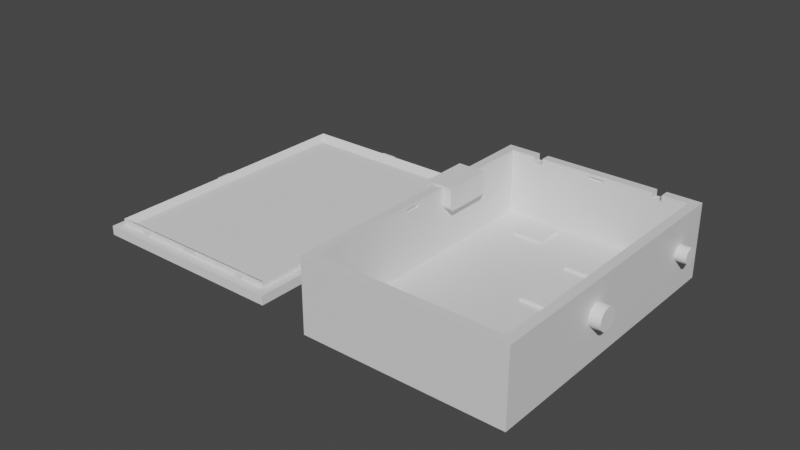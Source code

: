 # Source: Case_Low-Power-B_94x65x27mm_without_holes_.blend  (saved by Blender 3.5.10; exported with 4.5.12 LTS)
import bpy
from mathutils import Matrix  # noqa: F401  (used for matrix-valued properties, if any)

bpy.ops.wm.read_factory_settings(use_empty=True)
scene = bpy.context.scene
scene.name = 'Scene'

# ---- collections
col_agujeros = bpy.data.collections.new('Agujeros'); scene.collection.children.link(col_agujeros)
col_cuerpo_principal = bpy.data.collections.new('Cuerpo Principal'); scene.collection.children.link(col_cuerpo_principal)
col_tapa = bpy.data.collections.new('Tapa'); scene.collection.children.link(col_tapa)

# ---- materials (node trees are filled in below, after node groups)
mat_material = bpy.data.materials.new('Material')
mat_material.alpha_threshold = 0.0
mat_material.use_transparent_shadow = False
mat_material.roughness = 0.5
mat_material.line_color = (0.0, 0.0, 0.0, 1.0)

# ---- material node trees
mat_material.use_nodes = True; mat_material.node_tree.nodes.clear()
_N = mat_material.node_tree.nodes; _L = mat_material.node_tree.links
n0 = _N.new('ShaderNodeOutputMaterial'); n0.name = 'Material Output'; n0.location = (300, 300)
n1 = _N.new('ShaderNodeBsdfPrincipled'); n1.name = 'Principled BSDF'; n1.location = (10, 300)
n1.distribution = 'GGX'
n1.subsurface_method = 'RANDOM_WALK_SKIN'
n1.inputs[3].default_value = 1.45
n1.inputs[27].default_value = (0.0, 0.0, 0.0, 1.0)
n1.inputs[28].default_value = 1.0
_L.new(n1.outputs[0], n0.inputs[0])
n0.is_active_output = True

# ---- world
world_world = bpy.data.worlds.new('World'); scene.world = world_world
world_world.use_nodes = True; world_world.node_tree.nodes.clear()
_N = world_world.node_tree.nodes; _L = world_world.node_tree.links
n0 = _N.new('ShaderNodeOutputWorld'); n0.name = 'World Output'; n0.location = (300, 300)
n1 = _N.new('ShaderNodeBackground'); n1.name = 'Background'; n1.location = (10, 300)
n1.inputs[0].default_value = (0.05088, 0.05088, 0.05088, 1.0)
_L.new(n1.outputs[0], n0.inputs[0])
n0.is_active_output = True
world_world.color = (0.05088, 0.05088, 0.05088)
world_world.use_sun_shadow = False
world_world.sun_shadow_jitter_overblur = 0.0

# ---- meshes
me_cylinder = bpy.data.meshes.new('Cylinder')
me_cylinder.from_pydata([(-0.005, 0.003, 0.0), (0.005, 0.003, 0.0), (-0.005, 0.002942, -0.0005853), (0.005, 0.002942, -0.0005853), (-0.005, 0.002772, -0.001148), (0.005, 0.002772, -0.001148), (-0.005, 0.002494, -0.001667), (0.005, 0.002494, -0.001667), (-0.005, 0.002121, -0.002121), (0.005, 0.002121, -0.002121), (-0.005, 0.001667, -0.002494), (0.005, 0.001667, -0.002494), (-0.005, 0.001148, -0.002772), (0.005, 0.001148, -0.002772), (-0.005, 0.0005853, -0.002942), (0.005, 0.0005853, -0.002942), (-0.005, -3.725e-09, -0.003), (0.005, -3.725e-09, -0.003), (-0.005, -0.0005853, -0.002942), (0.005, -0.0005853, -0.002942), (-0.005, -0.001148, -0.002772), (0.005, -0.001148, -0.002772), (-0.005, -0.001667, -0.002494), (0.005, -0.001667, -0.002494), (-0.005, -0.002121, -0.002121), (0.005, -0.002121, -0.002121), (-0.005, -0.002494, -0.001667), (0.005, -0.002494, -0.001667), (-0.005, -0.002772, -0.001148), (0.005, -0.002772, -0.001148), (-0.005, -0.002942, -0.0005853), (0.005, -0.002942, -0.0005853), (-0.005, -0.003, 0.0), (0.005, -0.003, 0.0), (-0.005, -0.002942, 0.0005853), (0.005, -0.002942, 0.0005853), (-0.005, -0.002772, 0.001148), (0.005, -0.002772, 0.001148), (-0.005, -0.002494, 0.001667), (0.005, -0.002494, 0.001667), (-0.005, -0.002121, 0.002121), (0.005, -0.002121, 0.002121), (-0.005, -0.001667, 0.002494), (0.005, -0.001667, 0.002494), (-0.005, -0.001148, 0.002772), (0.005, -0.001148, 0.002772), (-0.005, -0.0005853, 0.002942), (0.005, -0.0005853, 0.002942), (-0.005, -3.725e-09, 0.003), (0.005, -3.725e-09, 0.003), (-0.005, 0.0005853, 0.002942), (0.005, 0.0005853, 0.002942), (-0.005, 0.001148, 0.002772), (0.005, 0.001148, 0.002772), (-0.005, 0.001667, 0.002494), (0.005, 0.001667, 0.002494), (-0.005, 0.002121, 0.002121), (0.005, 0.002121, 0.002121), (-0.005, 0.002494, 0.001667), (0.005, 0.002494, 0.001667), (-0.005, 0.002772, 0.001148), (0.005, 0.002772, 0.001148), (-0.005, 0.002942, 0.0005853), (0.005, 0.002942, 0.0005853)], [], [(0, 1, 3, 2), (2, 3, 5, 4), (4, 5, 7, 6), (6, 7, 9, 8), (8, 9, 11, 10), (10, 11, 13, 12), (12, 13, 15, 14), (14, 15, 17, 16), (16, 17, 19, 18), (18, 19, 21, 20), (20, 21, 23, 22), (22, 23, 25, 24), (24, 25, 27, 26), (26, 27, 29, 28), (28, 29, 31, 30), (30, 31, 33, 32), (32, 33, 35, 34), (34, 35, 37, 36), (36, 37, 39, 38), (38, 39, 41, 40), (40, 41, 43, 42), (42, 43, 45, 44), (44, 45, 47, 46), (46, 47, 49, 48), (48, 49, 51, 50), (50, 51, 53, 52), (52, 53, 55, 54), (54, 55, 57, 56), (56, 57, 59, 58), (58, 59, 61, 60), (3, 1, 63, 61, 59, 57, 55, 53, 51, 49, 47, 45, 43, 41, 39, 37, 35, 33, 31, 29, 27, 25, 23, 21, 19, 17, 15, 13, 11, 9, 7, 5), (60, 61, 63, 62), (62, 63, 1, 0), (0, 2, 4, 6, 8, 10, 12, 14, 16, 18, 20, 22, 24, 26, 28, 30, 32, 34, 36, 38, 40, 42, 44, 46, 48, 50, 52, 54, 56, 58, 60, 62)])
_uv = me_cylinder.uv_layers.new(name='UVMap')
_uv.uv.foreach_set('vector', [1.0, 0.5, 1.0, 1.0, 0.9688, 1.0, 0.9688, 0.5, 0.9688, 0.5, 0.9688, 1.0, 0.9375, 1.0, 0.9375, 0.5, 0.9375, 0.5, 0.9375, 1.0, 0.9062, 1.0, 0.9062, 0.5, 0.9062, 0.5, 0.9062, 1.0, 0.875, 1.0, 0.875, 0.5, 0.875, 0.5, 0.875, 1.0, 0.8438, 1.0, 0.8438, 0.5, 0.8438, 0.5, 0.8438, 1.0, 0.8125, 1.0, 0.8125, 0.5, 0.8125, 0.5, 0.8125, 1.0, 0.7812, 1.0, 0.7812, 0.5, 0.7812, 0.5, 0.7812, 1.0, 0.75, 1.0, 0.75, 0.5, 0.75, 0.5, 0.75, 1.0, 0.7188, 1.0, 0.7188, 0.5, 0.7188, 0.5, 0.7188, 1.0, 0.6875, 1.0, 0.6875, 0.5, 0.6875, 0.5, 0.6875, 1.0, 0.6562, 1.0, 0.6562, 0.5, 0.6562, 0.5, 0.6562, 1.0, 0.625, 1.0, 0.625, 0.5, 0.625, 0.5, 0.625, 1.0, 0.5938, 1.0, 0.5938, 0.5, 0.5938, 0.5, 0.5938, 1.0, 0.5625, 1.0, 0.5625, 0.5, 0.5625, 0.5, 0.5625, 1.0, 0.5312, 1.0, 0.5312, 0.5, 0.5312, 0.5, 0.5312, 1.0, 0.5, 1.0, 0.5, 0.5, 0.5, 0.5, 0.5, 1.0, 0.4688, 1.0, 0.4688, 0.5, 0.4688, 0.5, 0.4688, 1.0, 0.4375, 1.0, 0.4375, 0.5, 0.4375, 0.5, 0.4375, 1.0, 0.4062, 1.0, 0.4062, 0.5, 0.4062, 0.5, 0.4062, 1.0, 0.375, 1.0, 0.375, 0.5, 0.375, 0.5, 0.375, 1.0, 0.3438, 1.0, 0.3438, 0.5, 0.3438, 0.5, 0.3438, 1.0, 0.3125, 1.0, 0.3125, 0.5, 0.3125, 0.5, 0.3125, 1.0, 0.2812, 1.0, 0.2812, 0.5, 0.2812, 0.5, 0.2812, 1.0, 0.25, 1.0, 0.25, 0.5, 0.25, 0.5, 0.25, 1.0, 0.2188, 1.0, 0.2188, 0.5, 0.2188, 0.5, 0.2188, 1.0, 0.1875, 1.0, 0.1875, 0.5, 0.1875, 0.5, 0.1875, 1.0, 0.1562, 1.0, 0.1562, 0.5, 0.1562, 0.5, 0.1562, 1.0, 0.125, 1.0, 0.125, 0.5, 0.125, 0.5, 0.125, 1.0, 0.09375, 1.0, 0.09375, 0.5, 0.09375, 0.5, 0.09375, 1.0, 0.0625, 1.0, 0.0625, 0.5, 0.2968, 0.4854, 0.25, 0.49, 0.2032, 0.4854, 0.1582, 0.4717, 0.1167, 0.4496, 0.08029, 0.4197, 0.05045, 0.3833, 0.02827, 0.3418, 0.01461, 0.2968, 0.01, 0.25, 0.01461, 0.2032, 0.02827, 0.1582, 0.05045, 0.1167, 0.08029, 0.08029, 0.1167, 0.05045, 0.1582, 0.02827, 0.2032, 0.01461, 0.25, 0.01, 0.2968, 0.01461, 0.3418, 0.02827, 0.3833, 0.05045, 0.4197, 0.08029, 0.4496, 0.1167, 0.4717, 0.1582, 0.4854, 0.2032, 0.49, 0.25, 0.4854, 0.2968, 0.4717, 0.3418, 0.4496, 0.3833, 0.4197, 0.4197, 0.3833, 0.4496, 0.3418, 0.4717, 0.0625, 0.5, 0.0625, 1.0, 0.03125, 1.0, 0.03125, 0.5, 0.03125, 0.5, 0.03125, 1.0, 0.0, 1.0, 0.0, 0.5, 0.75, 0.49, 0.7968, 0.4854, 0.8418, 0.4717, 0.8833, 0.4496, 0.9197, 0.4197, 0.9496, 0.3833, 0.9717, 0.3418, 0.9854, 0.2968, 0.99, 0.25, 0.9854, 0.2032, 0.9717, 0.1582, 0.9496, 0.1167, 0.9197, 0.08029, 0.8833, 0.05045, 0.8418, 0.02827, 0.7968, 0.01461, 0.75, 0.01, 0.7032, 0.01461, 0.6582, 0.02827, 0.6167, 0.05045, 0.5803, 0.08029, 0.5504, 0.1167, 0.5283, 0.1582, 0.5146, 0.2032, 0.51, 0.25, 0.5146, 0.2968, 0.5283, 0.3418, 0.5504, 0.3833, 0.5803, 0.4197, 0.6167, 0.4496, 0.6582, 0.4717, 0.7032, 0.4854])
me_cylinder.update()
me_cylinder_001 = bpy.data.meshes.new('Cylinder.001')
me_cylinder_001.from_pydata([(-0.005, 0.002, 9.313e-10), (0.005, 0.002, 9.313e-10), (-0.005, 0.001962, -0.0003902), (0.005, 0.001962, -0.0003902), (-0.005, 0.001848, -0.0007654), (0.005, 0.001848, -0.0007654), (-0.005, 0.001663, -0.001111), (0.005, 0.001663, -0.001111), (-0.005, 0.001414, -0.001414), (0.005, 0.001414, -0.001414), (-0.005, 0.001111, -0.001663), (0.005, 0.001111, -0.001663), (-0.005, 0.0007654, -0.001848), (0.005, 0.0007654, -0.001848), (-0.005, 0.0003902, -0.001962), (0.005, 0.0003902, -0.001962), (-0.005, 2.794e-09, -0.002), (0.005, 2.794e-09, -0.002), (-0.005, -0.0003902, -0.001962), (0.005, -0.0003902, -0.001962), (-0.005, -0.0007654, -0.001848), (0.005, -0.0007654, -0.001848), (-0.005, -0.001111, -0.001663), (0.005, -0.001111, -0.001663), (-0.005, -0.001414, -0.001414), (0.005, -0.001414, -0.001414), (-0.005, -0.001663, -0.001111), (0.005, -0.001663, -0.001111), (-0.005, -0.001848, -0.0007654), (0.005, -0.001848, -0.0007654), (-0.005, -0.001962, -0.0003902), (0.005, -0.001962, -0.0003902), (-0.005, -0.002, 9.313e-10), (0.005, -0.002, 9.313e-10), (-0.005, -0.001962, 0.0003902), (0.005, -0.001962, 0.0003902), (-0.005, -0.001848, 0.0007654), (0.005, -0.001848, 0.0007654), (-0.005, -0.001663, 0.001111), (0.005, -0.001663, 0.001111), (-0.005, -0.001414, 0.001414), (0.005, -0.001414, 0.001414), (-0.005, -0.001111, 0.001663), (0.005, -0.001111, 0.001663), (-0.005, -0.0007654, 0.001848), (0.005, -0.0007654, 0.001848), (-0.005, -0.0003902, 0.001962), (0.005, -0.0003902, 0.001962), (-0.005, 2.794e-09, 0.002), (0.005, 2.794e-09, 0.002), (-0.005, 0.0003902, 0.001962), (0.005, 0.0003902, 0.001962), (-0.005, 0.0007654, 0.001848), (0.005, 0.0007654, 0.001848), (-0.005, 0.001111, 0.001663), (0.005, 0.001111, 0.001663), (-0.005, 0.001414, 0.001414), (0.005, 0.001414, 0.001414), (-0.005, 0.001663, 0.001111), (0.005, 0.001663, 0.001111), (-0.005, 0.001848, 0.0007654), (0.005, 0.001848, 0.0007654), (-0.005, 0.001962, 0.0003902), (0.005, 0.001962, 0.0003902)], [], [(0, 1, 3, 2), (2, 3, 5, 4), (4, 5, 7, 6), (6, 7, 9, 8), (8, 9, 11, 10), (10, 11, 13, 12), (12, 13, 15, 14), (14, 15, 17, 16), (16, 17, 19, 18), (18, 19, 21, 20), (20, 21, 23, 22), (22, 23, 25, 24), (24, 25, 27, 26), (26, 27, 29, 28), (28, 29, 31, 30), (30, 31, 33, 32), (32, 33, 35, 34), (34, 35, 37, 36), (36, 37, 39, 38), (38, 39, 41, 40), (40, 41, 43, 42), (42, 43, 45, 44), (44, 45, 47, 46), (46, 47, 49, 48), (48, 49, 51, 50), (50, 51, 53, 52), (52, 53, 55, 54), (54, 55, 57, 56), (56, 57, 59, 58), (58, 59, 61, 60), (3, 1, 63, 61, 59, 57, 55, 53, 51, 49, 47, 45, 43, 41, 39, 37, 35, 33, 31, 29, 27, 25, 23, 21, 19, 17, 15, 13, 11, 9, 7, 5), (60, 61, 63, 62), (62, 63, 1, 0), (0, 2, 4, 6, 8, 10, 12, 14, 16, 18, 20, 22, 24, 26, 28, 30, 32, 34, 36, 38, 40, 42, 44, 46, 48, 50, 52, 54, 56, 58, 60, 62)])
_uv = me_cylinder_001.uv_layers.new(name='UVMap')
_uv.uv.foreach_set('vector', [1.0, 0.5, 1.0, 1.0, 0.9688, 1.0, 0.9688, 0.5, 0.9688, 0.5, 0.9688, 1.0, 0.9375, 1.0, 0.9375, 0.5, 0.9375, 0.5, 0.9375, 1.0, 0.9062, 1.0, 0.9062, 0.5, 0.9062, 0.5, 0.9062, 1.0, 0.875, 1.0, 0.875, 0.5, 0.875, 0.5, 0.875, 1.0, 0.8438, 1.0, 0.8438, 0.5, 0.8438, 0.5, 0.8438, 1.0, 0.8125, 1.0, 0.8125, 0.5, 0.8125, 0.5, 0.8125, 1.0, 0.7812, 1.0, 0.7812, 0.5, 0.7812, 0.5, 0.7812, 1.0, 0.75, 1.0, 0.75, 0.5, 0.75, 0.5, 0.75, 1.0, 0.7188, 1.0, 0.7188, 0.5, 0.7188, 0.5, 0.7188, 1.0, 0.6875, 1.0, 0.6875, 0.5, 0.6875, 0.5, 0.6875, 1.0, 0.6562, 1.0, 0.6562, 0.5, 0.6562, 0.5, 0.6562, 1.0, 0.625, 1.0, 0.625, 0.5, 0.625, 0.5, 0.625, 1.0, 0.5938, 1.0, 0.5938, 0.5, 0.5938, 0.5, 0.5938, 1.0, 0.5625, 1.0, 0.5625, 0.5, 0.5625, 0.5, 0.5625, 1.0, 0.5312, 1.0, 0.5312, 0.5, 0.5312, 0.5, 0.5312, 1.0, 0.5, 1.0, 0.5, 0.5, 0.5, 0.5, 0.5, 1.0, 0.4688, 1.0, 0.4688, 0.5, 0.4688, 0.5, 0.4688, 1.0, 0.4375, 1.0, 0.4375, 0.5, 0.4375, 0.5, 0.4375, 1.0, 0.4062, 1.0, 0.4062, 0.5, 0.4062, 0.5, 0.4062, 1.0, 0.375, 1.0, 0.375, 0.5, 0.375, 0.5, 0.375, 1.0, 0.3438, 1.0, 0.3438, 0.5, 0.3438, 0.5, 0.3438, 1.0, 0.3125, 1.0, 0.3125, 0.5, 0.3125, 0.5, 0.3125, 1.0, 0.2812, 1.0, 0.2812, 0.5, 0.2812, 0.5, 0.2812, 1.0, 0.25, 1.0, 0.25, 0.5, 0.25, 0.5, 0.25, 1.0, 0.2188, 1.0, 0.2188, 0.5, 0.2188, 0.5, 0.2188, 1.0, 0.1875, 1.0, 0.1875, 0.5, 0.1875, 0.5, 0.1875, 1.0, 0.1562, 1.0, 0.1562, 0.5, 0.1562, 0.5, 0.1562, 1.0, 0.125, 1.0, 0.125, 0.5, 0.125, 0.5, 0.125, 1.0, 0.09375, 1.0, 0.09375, 0.5, 0.09375, 0.5, 0.09375, 1.0, 0.0625, 1.0, 0.0625, 0.5, 0.2968, 0.4854, 0.25, 0.49, 0.2032, 0.4854, 0.1582, 0.4717, 0.1167, 0.4496, 0.08029, 0.4197, 0.05045, 0.3833, 0.02827, 0.3418, 0.01461, 0.2968, 0.01, 0.25, 0.01461, 0.2032, 0.02827, 0.1582, 0.05045, 0.1167, 0.08029, 0.08029, 0.1167, 0.05045, 0.1582, 0.02827, 0.2032, 0.01461, 0.25, 0.01, 0.2968, 0.01461, 0.3418, 0.02827, 0.3833, 0.05045, 0.4197, 0.08029, 0.4496, 0.1167, 0.4717, 0.1582, 0.4854, 0.2032, 0.49, 0.25, 0.4854, 0.2968, 0.4717, 0.3418, 0.4496, 0.3833, 0.4197, 0.4197, 0.3833, 0.4496, 0.3418, 0.4717, 0.0625, 0.5, 0.0625, 1.0, 0.03125, 1.0, 0.03125, 0.5, 0.03125, 0.5, 0.03125, 1.0, 0.0, 1.0, 0.0, 0.5, 0.75, 0.49, 0.7968, 0.4854, 0.8418, 0.4717, 0.8833, 0.4496, 0.9197, 0.4197, 0.9496, 0.3833, 0.9717, 0.3418, 0.9854, 0.2968, 0.99, 0.25, 0.9854, 0.2032, 0.9717, 0.1582, 0.9496, 0.1167, 0.9197, 0.08029, 0.8833, 0.05045, 0.8418, 0.02827, 0.7968, 0.01461, 0.75, 0.01, 0.7032, 0.01461, 0.6582, 0.02827, 0.6167, 0.05045, 0.5803, 0.08029, 0.5504, 0.1167, 0.5283, 0.1582, 0.5146, 0.2032, 0.51, 0.25, 0.5146, 0.2968, 0.5283, 0.3418, 0.5504, 0.3833, 0.5803, 0.4197, 0.6167, 0.4496, 0.6582, 0.4717, 0.7032, 0.4854])
me_cylinder_001.update()
me_cube_012 = bpy.data.meshes.new('Cube.012')
me_cube_012.from_pydata([(-0.0045, -0.0064, -0.00107), (-0.0045, -0.008, 0.0004734), (-0.0045, -0.006609, -0.001056), (-0.0045, -0.006814, -0.001017), (-0.0045, -0.007012, -0.0009521), (-0.0045, -0.0072, -0.0008628), (-0.0045, -0.007374, -0.0007507), (-0.0045, -0.007531, -0.0006176), (-0.0045, -0.007669, -0.0004659), (-0.0045, -0.007786, -0.0002981), (-0.0045, -0.007878, -0.0001171), (-0.0045, -0.007945, 7.403e-05), (-0.0045, -0.007986, 0.000272), (-0.0045, -0.008, 0.006388), (-0.0045, 0.008, 0.0004734), (-0.0045, 0.0064, -0.00107), (-0.0045, 0.007986, 0.000272), (-0.0045, 0.007945, 7.403e-05), (-0.0045, 0.007878, -0.0001171), (-0.0045, 0.007786, -0.0002981), (-0.0045, 0.007669, -0.0004659), (-0.0045, 0.007531, -0.0006176), (-0.0045, 0.007374, -0.0007507), (-0.0045, 0.0072, -0.0008628), (-0.0045, 0.007012, -0.0009521), (-0.0045, 0.006814, -0.001017), (-0.0045, 0.006609, -0.001056), (-0.0045, 0.008, 0.006388), (0.0045, -0.008, 0.0004734), (0.0045, -0.0064, -0.00107), (0.0045, -0.007986, 0.000272), (0.0045, -0.007945, 7.403e-05), (0.0045, -0.007878, -0.0001171), (0.0045, -0.007786, -0.0002981), (0.0045, -0.007669, -0.0004659), (0.0045, -0.007531, -0.0006176), (0.0045, -0.007374, -0.0007507), (0.0045, -0.0072, -0.0008628), (0.0045, -0.007012, -0.0009521), (0.0045, -0.006814, -0.001017), (0.0045, -0.006609, -0.001056), (0.0045, -0.008, 0.006388), (0.0045, 0.0064, -0.00107), (0.0045, 0.008, 0.0004734), (0.0045, 0.006609, -0.001056), (0.0045, 0.006814, -0.001017), (0.0045, 0.007012, -0.0009521), (0.0045, 0.0072, -0.0008628), (0.0045, 0.007374, -0.0007507), (0.0045, 0.007531, -0.0006176), (0.0045, 0.007669, -0.0004659), (0.0045, 0.007786, -0.0002981), (0.0045, 0.007878, -0.0001171), (0.0045, 0.007945, 7.403e-05), (0.0045, 0.007986, 0.000272), (0.0045, 0.008, 0.006388)], [], [(28, 41, 13, 1), (41, 55, 27, 13), (14, 27, 55, 43), (42, 15, 26, 44), (44, 26, 25, 45), (45, 25, 24, 46), (46, 24, 23, 47), (47, 23, 22, 48), (48, 22, 21, 49), (49, 21, 20, 50), (50, 20, 19, 51), (51, 19, 18, 52), (52, 18, 17, 53), (53, 17, 16, 54), (54, 16, 14, 43), (0, 29, 40, 2), (2, 40, 39, 3), (3, 39, 38, 4), (4, 38, 37, 5), (5, 37, 36, 6), (6, 36, 35, 7), (7, 35, 34, 8), (8, 34, 33, 9), (9, 33, 32, 10), (10, 32, 31, 11), (11, 31, 30, 12), (12, 30, 28, 1), (15, 42, 29, 0), (26, 15, 0, 2, 3, 4, 5, 6, 7, 8, 9, 10, 11, 12, 1, 13, 27, 14, 16, 17, 18, 19, 20, 21, 22, 23, 24, 25), (44, 45, 46, 47, 48, 49, 50, 51, 52, 53, 54, 43, 55, 41, 28, 30, 31, 32, 33, 34, 35, 36, 37, 38, 39, 40, 29, 42)])
_uv = me_cube_012.uv_layers.new(name='UVMap')
_uv.uv.foreach_set('vector', [0.4179, 0.75, 0.5821, 0.75, 0.5821, 1.0, 0.4179, 1.0, 0.5821, 0.75, 0.5821, 0.5, 0.5821, 0.25, 0.5821, 1.0, 0.4179, 0.25, 0.5821, 0.25, 0.5821, 0.5, 0.4179, 0.5, 0.375, 0.525, 0.125, 0.525, 0.125, 0.5217, 0.375, 0.5217, 0.375, 0.5217, 0.125, 0.5217, 0.125, 0.5185, 0.375, 0.5185, 0.375, 0.5185, 0.125, 0.5185, 0.125, 0.5154, 0.375, 0.5154, 0.375, 0.5154, 0.125, 0.5154, 0.125, 0.5125, 0.375, 0.5125, 0.375, 0.5125, 0.125, 0.5125, 0.125, 0.5098, 0.375, 0.5098, 0.375, 0.5098, 0.125, 0.5098, 0.125, 0.5, 0.375, 0.5, 0.375, 0.5, 0.375, 0.25, 0.3918, 0.25, 0.3918, 0.5, 0.3918, 0.5, 0.3918, 0.25, 0.3964, 0.25, 0.3964, 0.5, 0.3964, 0.5, 0.3964, 0.25, 0.4015, 0.25, 0.4015, 0.5, 0.4015, 0.5, 0.4015, 0.25, 0.4068, 0.25, 0.4068, 0.5, 0.4068, 0.5, 0.4068, 0.25, 0.4123, 0.25, 0.4123, 0.5, 0.4123, 0.5, 0.4123, 0.25, 0.4179, 0.25, 0.4179, 0.5, 0.125, 0.725, 0.375, 0.725, 0.375, 0.7283, 0.125, 0.7283, 0.125, 0.7283, 0.375, 0.7283, 0.375, 0.7315, 0.125, 0.7315, 0.125, 0.7315, 0.375, 0.7315, 0.375, 0.7346, 0.125, 0.7346, 0.125, 0.7346, 0.375, 0.7346, 0.375, 0.7375, 0.125, 0.7375, 0.125, 0.7375, 0.375, 0.7375, 0.375, 0.7402, 0.125, 0.7402, 0.125, 0.7402, 0.375, 0.7402, 0.375, 0.75, 0.125, 0.75, 0.375, 1.0, 0.375, 0.75, 0.3918, 0.75, 0.3918, 1.0, 0.3918, 1.0, 0.3918, 0.75, 0.3964, 0.75, 0.3964, 1.0, 0.3964, 1.0, 0.3964, 0.75, 0.4015, 0.75, 0.4015, 1.0, 0.4015, 1.0, 0.4015, 0.75, 0.4068, 0.75, 0.4068, 1.0, 0.4068, 1.0, 0.4068, 0.75, 0.4123, 0.75, 0.4123, 1.0, 0.4123, 1.0, 0.4123, 0.75, 0.4179, 0.75, 0.4179, 1.0, 0.125, 0.525, 0.375, 0.525, 0.375, 0.725, 0.125, 0.725, 0.125, 0.5217, 0.125, 0.525, 0.125, 0.725, 0.125, 0.7283, 0.125, 0.7315, 0.125, 0.7346, 0.125, 0.7375, 0.125, 0.7402, 0.375, 1.0, 0.3918, 1.0, 0.3964, 1.0, 0.4015, 1.0, 0.4068, 1.0, 0.4123, 1.0, 0.4179, 1.0, 0.5821, 1.0, 0.5821, 0.25, 0.4179, 0.25, 0.4123, 0.25, 0.4068, 0.25, 0.4015, 0.25, 0.3964, 0.25, 0.3918, 0.25, 0.125, 0.5, 0.125, 0.5098, 0.125, 0.5125, 0.125, 0.5154, 0.125, 0.5185, 0.375, 0.5217, 0.375, 0.5185, 0.375, 0.5154, 0.375, 0.5125, 0.375, 0.5098, 0.375, 0.5, 0.3918, 0.5, 0.3964, 0.5, 0.4015, 0.5, 0.4068, 0.5, 0.4123, 0.5, 0.4179, 0.5, 0.5821, 0.5, 0.5821, 0.75, 0.4179, 0.75, 0.4123, 0.75, 0.4068, 0.75, 0.4015, 0.75, 0.3964, 0.75, 0.3918, 0.75, 0.375, 0.75, 0.375, 0.7402, 0.375, 0.7375, 0.375, 0.7346, 0.375, 0.7315, 0.375, 0.7283, 0.375, 0.725, 0.375, 0.525])
me_cube_012.update()
me_cube = bpy.data.meshes.new('Cube')
me_cube.from_pydata([(0.0295, 0.049, 0.021), (-0.0025, -0.03953, 0.019), (-0.0025, -0.03953, 0.02), (0.0325, 0.052, -0.003), (0.0295, -0.039, 0.021), (0.0025, -0.03953, 0.019), (0.0325, -0.042, -0.003), (0.0025, -0.03953, 0.02), (-0.0025, 0.04954, 0.019), (-0.0295, 0.049, 0.021), (-0.0025, 0.04954, 0.02), (0.03004, 0.002043, 0.019), (0.0025, 0.04954, 0.019), (0.03004, 0.002043, 0.02), (0.0025, 0.04954, 0.02), (-0.03004, 0.002043, 0.019), (0.03004, -0.002957, 0.019), (-0.03004, 0.002043, 0.02), (0.03004, -0.002957, 0.02), (-0.0325, 0.052, -0.003), (-0.0295, -0.039, 0.021), (-0.03004, -0.002957, 0.019), (-0.0325, -0.042, -0.003), (-0.03004, -0.002957, 0.02), (0.0325, -0.042, 0.021), (-0.0325, -0.042, 0.021), (0.0325, 0.052, 0.021), (-0.0325, 0.052, 0.021), (0.0295, -0.039, 0.0), (-0.0295, -0.039, 0.0), (0.0295, 0.049, 0.0), (-0.0295, 0.049, 0.0), (0.01848, 0.049, 0.019), (0.01848, 0.049, 0.021), (0.02148, 0.049, 0.021), (0.02148, 0.049, 0.019), (0.01848, 0.052, 0.019), (0.01848, 0.052, 0.021), (0.02148, 0.052, 0.021), (0.02148, 0.052, 0.019), (-0.02171, 0.049, 0.021), (-0.01871, 0.049, 0.021), (-0.02171, 0.049, 0.019), (-0.01871, 0.049, 0.019), (-0.02171, 0.052, 0.019), (-0.02171, 0.052, 0.021), (-0.01871, 0.052, 0.021), (-0.01871, 0.052, 0.019), (-0.0295, -0.002957, 0.019), (-0.0295, -0.002957, 0.02), (-0.0295, 0.002043, 0.019), (-0.0295, 0.002043, 0.02), (0.0295, -0.002957, 0.019), (0.0295, -0.002957, 0.02), (0.0295, 0.002043, 0.02), (0.0295, 0.002043, 0.019), (-0.0025, 0.049, 0.019), (-0.0025, 0.049, 0.02), (0.0025, 0.049, 0.02), (0.0025, 0.049, 0.019), (-0.0025, -0.039, 0.02), (-0.0025, -0.039, 0.019), (0.0025, -0.039, 0.019), (0.0025, -0.039, 0.02)], [], [(42, 40, 9, 31, 30, 0, 34, 35, 32, 58, 59, 56, 57, 43), (57, 58, 32, 33, 41, 43), (6, 24, 25, 22), (22, 25, 27, 19), (19, 3, 6, 22), (3, 26, 24, 6), (39, 38, 26, 3, 19, 27, 45, 44, 47, 46, 37, 36), (4, 20, 25, 24), (0, 4, 24, 26), (20, 9, 27, 25), (34, 0, 26, 38), (33, 37, 46, 41), (27, 9, 40, 45), (30, 31, 29, 28), (55, 54, 0, 30, 28, 4, 53, 52), (4, 0, 54, 53), (48, 49, 20, 29, 31, 9, 51, 50), (51, 9, 20, 49), (4, 28, 29, 20, 60, 61, 62, 63), (20, 4, 63, 60), (33, 32, 36, 37), (39, 35, 34, 38), (36, 32, 35, 39), (40, 42, 44, 45), (46, 47, 43, 41), (44, 42, 43, 47), (48, 21, 23, 49), (21, 15, 17, 23), (51, 17, 15, 50), (15, 21, 48, 50), (23, 17, 51, 49), (53, 18, 16, 52), (16, 18, 13, 11), (55, 11, 13, 54), (16, 11, 55, 52), (13, 18, 53, 54), (58, 14, 12, 59), (12, 14, 10, 8), (56, 8, 10, 57), (59, 12, 8, 56), (57, 10, 14, 58), (1, 2, 7, 5), (5, 7, 63, 62), (2, 1, 61, 60), (61, 1, 5, 62), (7, 2, 60, 63)])
_uv = me_cube.uv_layers.new(name='UVMap')
_uv.uv.foreach_set('vector', [0.8487, 0.5214, 0.8487, 0.5214, 0.8614, 0.5214, 0.8614, 0.5214, 0.6386, 0.5214, 0.6386, 0.5214, 0.6523, 0.5214, 0.6523, 0.5214, 0.666, 0.5214, 0.7386, 0.5214, 0.7386, 0.5214, 0.7614, 0.5214, 0.7614, 0.5214, 0.835, 0.5214, 0.7614, 0.5214, 0.7386, 0.5214, 0.666, 0.5214, 0.666, 0.5214, 0.835, 0.5214, 0.835, 0.5214, 0.375, 0.75, 0.625, 0.75, 0.625, 1.0, 0.375, 1.0, 0.375, 0.0, 0.625, 0.0, 0.625, 0.25, 0.375, 0.25, 0.125, 0.5, 0.375, 0.5, 0.375, 0.75, 0.125, 0.75, 0.375, 0.5, 0.625, 0.5, 0.625, 0.75, 0.375, 0.75, 0.6, 0.4727, 0.625, 0.4727, 0.625, 0.5, 0.375, 0.5, 0.375, 0.25, 0.625, 0.25, 0.625, 0.2763, 0.6, 0.2763, 0.6, 0.29, 0.625, 0.29, 0.625, 0.459, 0.6, 0.459, 0.6386, 0.7286, 0.8614, 0.7286, 0.875, 0.75, 0.625, 0.75, 0.6386, 0.5214, 0.6386, 0.7286, 0.625, 0.75, 0.625, 0.5, 0.8614, 0.7286, 0.8614, 0.5214, 0.875, 0.5, 0.875, 0.75, 0.6523, 0.5214, 0.6386, 0.5214, 0.625, 0.5, 0.6523, 0.5, 0.666, 0.5214, 0.666, 0.5, 0.835, 0.5, 0.835, 0.5214, 0.875, 0.5, 0.8614, 0.5214, 0.8487, 0.5214, 0.8487, 0.5, 0.6386, 0.5214, 0.8614, 0.5214, 0.8614, 0.7286, 0.6386, 0.7286, 0.6386, 0.6104, 0.6386, 0.6104, 0.6386, 0.5214, 0.6386, 0.5214, 0.6386, 0.7286, 0.6386, 0.7286, 0.6386, 0.6461, 0.6386, 0.6461, 0.6386, 0.7286, 0.6386, 0.5214, 0.6386, 0.6104, 0.6386, 0.6461, 0.8614, 0.6461, 0.8614, 0.6461, 0.8614, 0.7286, 0.8614, 0.7286, 0.8614, 0.5214, 0.8614, 0.5214, 0.8614, 0.6104, 0.8614, 0.6104, 0.8614, 0.6104, 0.8614, 0.5214, 0.8614, 0.7286, 0.8614, 0.6461, 0.6386, 0.7286, 0.6386, 0.7286, 0.8614, 0.7286, 0.8614, 0.7286, 0.7614, 0.7286, 0.7614, 0.7286, 0.7386, 0.7286, 0.7386, 0.7286, 0.8614, 0.7286, 0.6386, 0.7286, 0.7386, 0.7286, 0.7614, 0.7286, 0.625, 0.05093, 0.375, 0.05093, 0.375, 0.2009, 0.625, 0.2009, 0.375, 0.5491, 0.375, 0.6991, 0.625, 0.6991, 0.625, 0.5491, 0.125, 0.5491, 0.125, 0.6991, 0.375, 0.6991, 0.375, 0.5491, 0.625, 0.06272, 0.375, 0.06272, 0.375, 0.2127, 0.625, 0.2127, 0.625, 0.5373, 0.375, 0.5373, 0.375, 0.6873, 0.625, 0.6873, 0.125, 0.5373, 0.125, 0.6873, 0.375, 0.6873, 0.375, 0.5373, 0.375, 0.2507, 0.375, 0.5, 0.625, 0.5, 0.625, 0.2507, 0.375, 0.5, 0.375, 0.75, 0.625, 0.75, 0.625, 0.5, 0.625, 0.9993, 0.625, 0.75, 0.375, 0.75, 0.375, 0.9993, 0.375, 0.75, 0.375, 0.5, 0.1257, 0.5, 0.1257, 0.75, 0.625, 0.5, 0.625, 0.75, 0.8743, 0.75, 0.8743, 0.5, 0.625, 0.2506, 0.625, 0.5, 0.375, 0.5, 0.375, 0.2506, 0.375, 0.5, 0.625, 0.5, 0.625, 0.75, 0.375, 0.75, 0.375, 0.9994, 0.375, 0.75, 0.625, 0.75, 0.625, 0.9994, 0.375, 0.5, 0.375, 0.75, 0.1256, 0.75, 0.1256, 0.5, 0.625, 0.75, 0.625, 0.5, 0.8744, 0.5, 0.8744, 0.75, 0.625, 0.2503, 0.625, 0.5, 0.375, 0.5, 0.375, 0.2503, 0.375, 0.5, 0.625, 0.5, 0.625, 0.75, 0.375, 0.75, 0.375, 0.9997, 0.375, 0.75, 0.625, 0.75, 0.625, 0.9997, 0.1253, 0.5, 0.375, 0.5, 0.375, 0.75, 0.1253, 0.75, 0.8747, 0.75, 0.625, 0.75, 0.625, 0.5, 0.8747, 0.5, 0.375, 0.0, 0.625, 0.0, 0.625, 0.25, 0.375, 0.25, 0.375, 0.25, 0.625, 0.25, 0.625, 0.4967, 0.375, 0.4967, 0.625, 1.0, 0.375, 1.0, 0.375, 0.7533, 0.625, 0.7533, 0.3717, 0.75, 0.125, 0.75, 0.125, 0.5, 0.3717, 0.5, 0.875, 0.5, 0.875, 0.75, 0.6283, 0.75, 0.6283, 0.5])
me_cube.materials.append(mat_material)
me_cube.use_mirror_vertex_groups = False
me_cube.update()
me_cube_005 = bpy.data.meshes.new('Cube.005')
me_cube_005.from_pydata([(-0.005, -0.005, -0.0005), (-0.005, -0.005, 0.0005), (-0.005, 0.005, -0.0005), (-0.005, 0.005, 0.0005), (0.005, -0.005, -0.0005), (0.005, -0.005, 0.0005), (0.005, 0.005, -0.0005), (0.005, 0.005, 0.0005)], [], [(0, 1, 3, 2), (2, 3, 7, 6), (6, 7, 5, 4), (4, 5, 1, 0), (2, 6, 4, 0), (7, 3, 1, 5)])
_uv = me_cube_005.uv_layers.new(name='UVMap')
_uv.uv.foreach_set('vector', [0.375, 0.0, 0.625, 0.0, 0.625, 0.25, 0.375, 0.25, 0.375, 0.25, 0.625, 0.25, 0.625, 0.5, 0.375, 0.5, 0.375, 0.5, 0.625, 0.5, 0.625, 0.75, 0.375, 0.75, 0.375, 0.75, 0.625, 0.75, 0.625, 1.0, 0.375, 1.0, 0.125, 0.5, 0.375, 0.5, 0.375, 0.75, 0.125, 0.75, 0.625, 0.5, 0.875, 0.5, 0.875, 0.75, 0.625, 0.75])
me_cube_005.update()
me_cube_002 = bpy.data.meshes.new('Cube.002')
me_cube_002.from_pydata([(-0.005, -0.005, -0.0005), (-0.005, -0.005, 0.0005), (-0.005, 0.005, -0.0005), (-0.005, 0.005, 0.0005), (0.005, -0.005, -0.0005), (0.005, -0.005, 0.0005), (0.005, 0.005, -0.0005), (0.005, 0.005, 0.0005)], [], [(0, 1, 3, 2), (2, 3, 7, 6), (6, 7, 5, 4), (4, 5, 1, 0), (2, 6, 4, 0), (7, 3, 1, 5)])
_uv = me_cube_002.uv_layers.new(name='UVMap')
_uv.uv.foreach_set('vector', [0.375, 0.0, 0.625, 0.0, 0.625, 0.25, 0.375, 0.25, 0.375, 0.25, 0.625, 0.25, 0.625, 0.5, 0.375, 0.5, 0.375, 0.5, 0.625, 0.5, 0.625, 0.75, 0.375, 0.75, 0.375, 0.75, 0.625, 0.75, 0.625, 1.0, 0.375, 1.0, 0.125, 0.5, 0.375, 0.5, 0.375, 0.75, 0.125, 0.75, 0.625, 0.5, 0.875, 0.5, 0.875, 0.75, 0.625, 0.75])
me_cube_002.update()
me_cube_010 = bpy.data.meshes.new('Cube.010')
me_cube_010.from_pydata([(-0.005, -0.005, -0.0005), (-0.005, -0.005, 0.0005), (-0.005, 0.005, -0.0005), (-0.005, 0.005, 0.0005), (0.005, -0.005, -0.0005), (0.005, -0.005, 0.0005), (0.005, 0.005, -0.0005), (0.005, 0.005, 0.0005)], [], [(0, 1, 3, 2), (2, 3, 7, 6), (6, 7, 5, 4), (4, 5, 1, 0), (2, 6, 4, 0), (7, 3, 1, 5)])
_uv = me_cube_010.uv_layers.new(name='UVMap')
_uv.uv.foreach_set('vector', [0.375, 0.0, 0.625, 0.0, 0.625, 0.25, 0.375, 0.25, 0.375, 0.25, 0.625, 0.25, 0.625, 0.5, 0.375, 0.5, 0.375, 0.5, 0.625, 0.5, 0.625, 0.75, 0.375, 0.75, 0.375, 0.75, 0.625, 0.75, 0.625, 1.0, 0.375, 1.0, 0.125, 0.5, 0.375, 0.5, 0.375, 0.75, 0.125, 0.75, 0.625, 0.5, 0.875, 0.5, 0.875, 0.75, 0.625, 0.75])
me_cube_010.update()
me_plane = bpy.data.meshes.new('Plane')
me_plane.from_pydata([(-0.0255, -0.045, -0.0015), (0.0255, -0.045, -0.0015), (-0.0255, 0.045, -0.0015), (0.0255, 0.045, -0.0015), (-0.0255, 0.045, 0.0015), (-0.0255, -0.045, 0.0015), (0.0255, -0.045, 0.0015), (0.0255, 0.045, 0.0015)], [], [(0, 2, 3, 1), (5, 6, 7, 4), (1, 3, 7, 6), (2, 0, 5, 4), (3, 2, 4, 7), (0, 1, 6, 5)])
_uv = me_plane.uv_layers.new(name='UVMap')
_uv.uv.foreach_set('vector', [0.0, 0.0, 0.0, 1.0, 1.0, 1.0, 1.0, 0.0, 0.0, 0.0, 1.0, 0.0, 1.0, 1.0, 0.0, 1.0, 1.0, 0.0, 1.0, 1.0, 1.0, 1.0, 1.0, 0.0, 0.0, 1.0, 0.0, 0.0, 0.0, 0.0, 0.0, 1.0, 1.0, 1.0, 0.0, 1.0, 0.0, 1.0, 1.0, 1.0, 0.0, 0.0, 1.0, 0.0, 1.0, 0.0, 0.0, 0.0])
me_plane.update()
me_cube_004 = bpy.data.meshes.new('Cube.004')
me_cube_004.from_pydata([(0.0003, 0.0025, -0.00045), (0.0003, 0.0025, 0.00045), (0.0003, -0.0025, -0.00045), (0.0003, -0.0025, 0.00045), (-0.0003, 0.0025, -0.00045), (-0.0003, 0.0025, 0.00045), (-0.0003, -0.0025, -0.00045), (-0.0003, -0.0025, 0.00045)], [], [(0, 1, 3, 2), (2, 3, 7, 6), (6, 7, 5, 4), (4, 5, 1, 0), (2, 6, 4, 0), (7, 3, 1, 5)])
_uv = me_cube_004.uv_layers.new(name='UVMap')
_uv.uv.foreach_set('vector', [0.375, 0.0, 0.625, 0.0, 0.625, 0.25, 0.375, 0.25, 0.375, 0.25, 0.625, 0.25, 0.625, 0.5, 0.375, 0.5, 0.375, 0.5, 0.625, 0.5, 0.625, 0.75, 0.375, 0.75, 0.375, 0.75, 0.625, 0.75, 0.625, 1.0, 0.375, 1.0, 0.125, 0.5, 0.375, 0.5, 0.375, 0.75, 0.125, 0.75, 0.625, 0.5, 0.875, 0.5, 0.875, 0.75, 0.625, 0.75])
me_cube_004.update()
me_cube_008 = bpy.data.meshes.new('Cube.008')
me_cube_008.from_pydata([(-0.0025, -0.0003, -0.00045), (-0.0025, -0.0003, 0.00045), (0.0025, -0.0003, -0.00045), (0.0025, -0.0003, 0.00045), (-0.0025, 0.0003, -0.00045), (-0.0025, 0.0003, 0.00045), (0.0025, 0.0003, -0.00045), (0.0025, 0.0003, 0.00045)], [], [(0, 2, 3, 1), (2, 6, 7, 3), (6, 4, 5, 7), (4, 0, 1, 5), (2, 0, 4, 6), (7, 5, 1, 3)])
_uv = me_cube_008.uv_layers.new(name='UVMap')
_uv.uv.foreach_set('vector', [0.375, 0.0, 0.375, 0.25, 0.625, 0.25, 0.625, 0.0, 0.375, 0.25, 0.375, 0.5, 0.625, 0.5, 0.625, 0.25, 0.375, 0.5, 0.375, 0.75, 0.625, 0.75, 0.625, 0.5, 0.375, 0.75, 0.375, 1.0, 0.625, 1.0, 0.625, 0.75, 0.125, 0.5, 0.125, 0.75, 0.375, 0.75, 0.375, 0.5, 0.625, 0.5, 0.625, 0.75, 0.875, 0.75, 0.875, 0.5])
me_cube_008.update()
me_cube_006 = bpy.data.meshes.new('Cube.006')
me_cube_006.from_pydata([(-0.0003, 0.0025, -0.00045), (-0.0003, 0.0025, 0.00045), (-0.0003, -0.0025, -0.00045), (-0.0003, -0.0025, 0.00045), (0.0003, 0.0025, -0.00045), (0.0003, 0.0025, 0.00045), (0.0003, -0.0025, -0.00045), (0.0003, -0.0025, 0.00045)], [], [(0, 2, 3, 1), (2, 6, 7, 3), (6, 4, 5, 7), (4, 0, 1, 5), (2, 0, 4, 6), (7, 5, 1, 3)])
_uv = me_cube_006.uv_layers.new(name='UVMap')
_uv.uv.foreach_set('vector', [0.375, 0.0, 0.375, 0.25, 0.625, 0.25, 0.625, 0.0, 0.375, 0.25, 0.375, 0.5, 0.625, 0.5, 0.625, 0.25, 0.375, 0.5, 0.375, 0.75, 0.625, 0.75, 0.625, 0.5, 0.375, 0.75, 0.375, 1.0, 0.625, 1.0, 0.625, 0.75, 0.125, 0.5, 0.125, 0.75, 0.375, 0.75, 0.375, 0.5, 0.625, 0.5, 0.625, 0.75, 0.875, 0.75, 0.875, 0.5])
me_cube_006.update()
me_cube_009 = bpy.data.meshes.new('Cube.009')
me_cube_009.from_pydata([(-0.0025, -0.0003, -0.00045), (-0.0025, -0.0003, 0.00045), (0.0025, -0.0003, -0.00045), (0.0025, -0.0003, 0.00045), (-0.0025, 0.0003, -0.00045), (-0.0025, 0.0003, 0.00045), (0.0025, 0.0003, -0.00045), (0.0025, 0.0003, 0.00045)], [], [(0, 2, 3, 1), (2, 6, 7, 3), (6, 4, 5, 7), (4, 0, 1, 5), (2, 0, 4, 6), (7, 5, 1, 3)])
_uv = me_cube_009.uv_layers.new(name='UVMap')
_uv.uv.foreach_set('vector', [0.375, 0.0, 0.375, 0.25, 0.625, 0.25, 0.625, 0.0, 0.375, 0.25, 0.375, 0.5, 0.625, 0.5, 0.625, 0.25, 0.375, 0.5, 0.375, 0.75, 0.625, 0.75, 0.625, 0.5, 0.375, 0.75, 0.375, 1.0, 0.625, 1.0, 0.625, 0.75, 0.125, 0.5, 0.125, 0.75, 0.375, 0.75, 0.375, 0.5, 0.625, 0.5, 0.625, 0.75, 0.875, 0.75, 0.875, 0.5])
me_cube_009.update()
me_cube_001 = bpy.data.meshes.new('Cube.001')
me_cube_001.from_pydata([(-0.02827, -0.01788, -0.0004878), (-0.02827, 0.06456, -0.0004767), (0.02796, -0.01788, -0.0004879), (0.02796, 0.06456, -0.0004767), (-0.03016, 0.06733, -0.0004762), (-0.03016, -0.02065, -0.0004883), (-0.03016, -0.02063, 0.001512), (-0.03016, 0.06734, 0.001524), (0.02984, 0.06733, -0.0004762), (0.02984, 0.06734, 0.001524), (0.02984, -0.02065, -0.0004884), (0.02984, -0.02063, 0.001512), (0.01869, -0.02065, 0.0002113), (0.02171, -0.02065, 0.0002113), (-0.02147, -0.02065, 0.0002114), (-0.01846, -0.02065, -0.0004883), (-0.02147, -0.02065, -0.0004883), (0.02171, -0.02065, -0.0004884), (0.01869, -0.02065, -0.0004884), (-0.01846, -0.02065, 0.0002114), (-0.02147, -0.01885, 0.0002117), (-0.02147, -0.01788, -0.0004878), (-0.01846, -0.01885, 0.0002117), (-0.01846, -0.01788, -0.0004878), (0.02171, -0.01788, -0.0004879), (0.01869, -0.01788, -0.0004879), (0.01869, -0.01885, 0.0002116), (0.02171, -0.01885, 0.0002116)], [], [(5, 6, 7, 4), (4, 7, 9, 8), (8, 9, 11, 10), (10, 11, 6, 5, 16, 14, 19, 15, 18, 12, 13, 17), (1, 3, 9, 7), (1, 0, 5, 4), (3, 1, 4, 8), (21, 0, 6, 11, 2, 24, 27, 26, 25, 23, 22, 20), (2, 3, 8, 10), (0, 1, 7, 6), (2, 10, 17, 24), (23, 25, 18, 15), (0, 21, 16, 5), (3, 2, 11, 9), (21, 20, 14, 16), (15, 19, 22, 23), (19, 14, 20, 22), (17, 13, 27, 24), (12, 18, 25, 26), (13, 12, 26, 27)])
_uv = me_cube_001.uv_layers.new(name='UVMap')
_uv.uv.foreach_set('vector', [0.375, 0.0, 0.625, 0.0, 0.625, 0.25, 0.375, 0.25, 0.375, 0.25, 0.625, 0.25, 0.625, 0.5, 0.375, 0.5, 0.375, 0.5, 0.625, 0.5, 0.625, 0.75, 0.375, 0.75, 0.375, 0.75, 0.625, 0.75, 0.625, 1.0, 0.375, 1.0, 0.375, 0.9863, 0.4625, 0.9863, 0.4625, 0.9709, 0.375, 0.9709, 0.375, 0.7814, 0.4625, 0.7814, 0.4625, 0.766, 0.375, 0.766, 0.1346, 0.5096, 0.3654, 0.5096, 0.625, 0.5, 0.625, 0.25, 0.1346, 0.5096, 0.1346, 0.7404, 0.125, 0.75, 0.125, 0.5, 0.3654, 0.5096, 0.1346, 0.5096, 0.125, 0.5, 0.375, 0.5, 0.1387, 0.7404, 0.1346, 0.7404, 0.625, 1.0, 0.625, 0.75, 0.3654, 0.7404, 0.359, 0.7404, 0.452, 0.7492, 0.4421, 0.7548, 0.3436, 0.7404, 0.1541, 0.7404, 0.3188, 0.821, 0.3091, 0.8266, 0.3654, 0.7404, 0.3654, 0.5096, 0.375, 0.5, 0.375, 0.75, 0.1346, 0.7404, 0.1346, 0.5096, 0.625, 0.25, 0.625, 0.0, 0.3654, 0.7404, 0.375, 0.75, 0.359, 0.75, 0.359, 0.7404, 0.1541, 0.7404, 0.3436, 0.7404, 0.3436, 0.75, 0.1541, 0.75, 0.1346, 0.7404, 0.1387, 0.7404, 0.1387, 0.75, 0.125, 0.75, 0.3654, 0.5096, 0.3654, 0.7404, 0.625, 0.75, 0.625, 0.5, 0.3751, 0.1834, 0.625, 0.1616, 0.625, 0.1209, 0.3751, 0.1209, 0.3751, 0.6291, 0.625, 0.6291, 0.625, 0.5884, 0.3751, 0.5666, 0.625, 0.6291, 0.875, 0.6291, 0.875, 0.5884, 0.625, 0.5884, 0.3751, 0.1209, 0.625, 0.1209, 0.625, 0.1616, 0.3751, 0.1834, 0.625, 0.6291, 0.3751, 0.6291, 0.3751, 0.5666, 0.625, 0.5884, 0.875, 0.6291, 0.625, 0.6291, 0.625, 0.5884, 0.875, 0.5884])
me_cube_001.update()

# ---- objects
ob_receptor_ir = bpy.data.objects.new('Receptor IR', me_cylinder)
ob_led = bpy.data.objects.new('LED', me_cylinder_001)
ob_cable_usb_a = bpy.data.objects.new('Cable USB-A', me_cube_012)
ob_cuerpo_principal = bpy.data.objects.new('Cuerpo Principal', me_cube)
ob_soporte_pcb_01 = bpy.data.objects.new('Soporte PCB 01', me_cube_005)
ob_soporte_pcb_02 = bpy.data.objects.new('Soporte PCB 02', me_cube_002)
ob_soporte_pcb_03 = bpy.data.objects.new('Soporte PCB 03', me_cube_010)
ob_tapa_base = bpy.data.objects.new('Tapa Base', me_plane)
ob_tapa_clavija_01 = bpy.data.objects.new('Tapa Clavija 01', me_cube_004)
ob_tapa_clavija_02 = bpy.data.objects.new('Tapa Clavija 02', me_cube_008)
ob_tapa_clavija_03 = bpy.data.objects.new('Tapa Clavija 03', me_cube_006)
ob_tapa_clavija_04 = bpy.data.objects.new('Tapa Clavija 04', me_cube_009)
ob_tapa_marco = bpy.data.objects.new('Tapa Marco', me_cube_001)

# ---- transforms, parenting, visibility, modifiers, constraints
ob_receptor_ir.location = (0.031, -0.003955, 0.011)
ob_receptor_ir.scale = (1.0, 1.167, 1.167)
ob_led.location = (0.031, 0.0405, 0.01)
ob_led.scale = (1.0, 1.25, 1.25)
ob_cable_usb_a.location = (-0.031, 0.0214, 0.01507)
ob_cuerpo_principal.location = (0.0, 0.0, 0.0)
ob_cuerpo_principal.scale = (1.0, 1.0, 1.0)
ob_cuerpo_principal.lock_rotations_4d = False
ob_cuerpo_principal.empty_display_type = 'ARROWS'
ob_cuerpo_principal.lineart.crease_threshold = 0.0
ob_soporte_pcb_01.location = (0.009, 0.01, 0.0005)
ob_soporte_pcb_02.location = (0.009, 0.0325, 0.0005)
ob_soporte_pcb_03.location = (-0.0145, 0.041, 0.0005)
ob_tapa_base.location = (-0.08057, 0.00496, 0.0015)
ob_tapa_base.scale = (1.275, 1.044, 1.0)
ob_tapa_clavija_01.location = (-0.1112, 0.001771, 0.0045)
ob_tapa_clavija_02.location = (-0.08057, -0.0393, 0.0045)
ob_tapa_clavija_03.location = (-0.05067, 0.001771, 0.0045)
ob_tapa_clavija_04.location = (-0.08057, 0.04928, 0.0045)
ob_tapa_marco.location = (-0.08078, -0.01837, 0.00347)

# ---- collection membership
col_agujeros.objects.link(ob_receptor_ir)
col_agujeros.objects.link(ob_led)
col_agujeros.objects.link(ob_cable_usb_a)
col_cuerpo_principal.objects.link(ob_cuerpo_principal)
col_cuerpo_principal.objects.link(ob_soporte_pcb_01)
col_cuerpo_principal.objects.link(ob_soporte_pcb_02)
col_cuerpo_principal.objects.link(ob_soporte_pcb_03)
col_tapa.objects.link(ob_tapa_base)
col_tapa.objects.link(ob_tapa_clavija_01)
col_tapa.objects.link(ob_tapa_clavija_02)
col_tapa.objects.link(ob_tapa_clavija_03)
col_tapa.objects.link(ob_tapa_clavija_04)
col_tapa.objects.link(ob_tapa_marco)

# ---- scene / render settings (as saved in the file)
scene.frame_start = 1; scene.frame_end = 250; scene.frame_set(4)
scene.render.engine = 'BLENDER_EEVEE_NEXT'
scene.cycles.sampling_pattern = 'TABULATED_SOBOL'
scene.view_settings.view_transform = 'Filmic'
bpy.context.view_layer.update()

# ---- added for rendering (the .blend has no active camera and no usable light): camera, sun
cam_auto = bpy.data.cameras.new('AutoCamera')
cam_auto.lens = 50.0
cam_auto.sensor_width = 36.0
cam_auto.clip_end = 1000.0
ob_auto_camera = bpy.data.objects.new('AutoCamera', cam_auto)
scene.collection.objects.link(ob_auto_camera)
ob_auto_camera.location = (0.14651, -0.217074, 0.157265)
ob_auto_camera.rotation_euler = (1.09748, -7.21219e-08, 0.694738)
scene.camera = ob_auto_camera
light_auto_sun = bpy.data.lights.new('AutoSun', 'SUN')
light_auto_sun.energy = 3.0
light_auto_sun.angle = 0.0523599
ob_auto_sun = bpy.data.objects.new('AutoSun', light_auto_sun)
scene.collection.objects.link(ob_auto_sun)
ob_auto_sun.rotation_euler = (0.872665, 0.174533, 0.523599)
bpy.context.view_layer.update()
